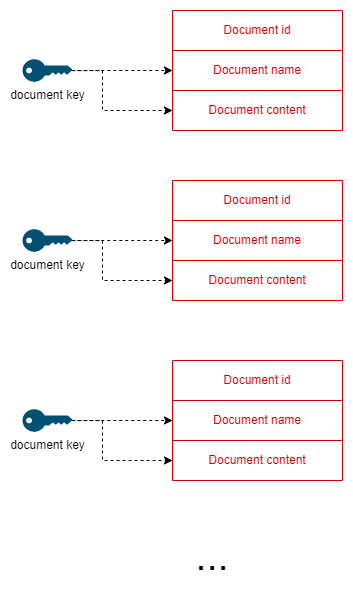

The diagram above was exported from draw.io. Its source (the exported page's mxGraphModel, read from the mxfile embedded in the PNG):
<mxGraphModel dx="1434" dy="707" grid="1" gridSize="10" guides="1" tooltips="1" connect="1" arrows="1" fold="1" page="1" pageScale="1" pageWidth="850" pageHeight="1100" background="#ffffff" math="0" shadow="0">
  <root>
    <mxCell id="0" />
    <mxCell id="1" parent="0" />
    <mxCell id="GbfNpH4WjA97PgnNfBvt-1" value="" style="shape=table;startSize=0;container=1;collapsible=0;childLayout=tableLayout;fillColor=none;strokeColor=#CC0000;" vertex="1" parent="1">
      <mxGeometry x="210" y="80" width="170" height="120" as="geometry" />
    </mxCell>
    <mxCell id="GbfNpH4WjA97PgnNfBvt-2" value="" style="shape=tableRow;horizontal=0;startSize=0;swimlaneHead=0;swimlaneBody=0;top=0;left=0;bottom=0;right=0;collapsible=0;dropTarget=0;fillColor=none;points=[[0,0.5],[1,0.5]];portConstraint=eastwest;" vertex="1" parent="GbfNpH4WjA97PgnNfBvt-1">
      <mxGeometry width="170" height="40" as="geometry" />
    </mxCell>
    <mxCell id="GbfNpH4WjA97PgnNfBvt-3" value="&lt;font color=&quot;#cc0000&quot;&gt;Document id&lt;/font&gt;" style="shape=partialRectangle;html=1;whiteSpace=wrap;connectable=0;overflow=hidden;fillColor=none;top=0;left=0;bottom=0;right=0;pointerEvents=1;" vertex="1" parent="GbfNpH4WjA97PgnNfBvt-2">
      <mxGeometry width="170" height="40" as="geometry">
        <mxRectangle width="170" height="40" as="alternateBounds" />
      </mxGeometry>
    </mxCell>
    <mxCell id="GbfNpH4WjA97PgnNfBvt-4" value="" style="shape=tableRow;horizontal=0;startSize=0;swimlaneHead=0;swimlaneBody=0;top=0;left=0;bottom=0;right=0;collapsible=0;dropTarget=0;fillColor=none;points=[[0,0.5],[1,0.5]];portConstraint=eastwest;" vertex="1" parent="GbfNpH4WjA97PgnNfBvt-1">
      <mxGeometry y="40" width="170" height="40" as="geometry" />
    </mxCell>
    <mxCell id="GbfNpH4WjA97PgnNfBvt-5" value="&lt;font color=&quot;#cc0000&quot;&gt;Document name&lt;/font&gt;" style="shape=partialRectangle;html=1;whiteSpace=wrap;connectable=0;overflow=hidden;fillColor=none;top=0;left=0;bottom=0;right=0;pointerEvents=1;" vertex="1" parent="GbfNpH4WjA97PgnNfBvt-4">
      <mxGeometry width="170" height="40" as="geometry">
        <mxRectangle width="170" height="40" as="alternateBounds" />
      </mxGeometry>
    </mxCell>
    <mxCell id="GbfNpH4WjA97PgnNfBvt-6" value="" style="shape=tableRow;horizontal=0;startSize=0;swimlaneHead=0;swimlaneBody=0;top=0;left=0;bottom=0;right=0;collapsible=0;dropTarget=0;fillColor=none;points=[[0,0.5],[1,0.5]];portConstraint=eastwest;" vertex="1" parent="GbfNpH4WjA97PgnNfBvt-1">
      <mxGeometry y="80" width="170" height="40" as="geometry" />
    </mxCell>
    <mxCell id="GbfNpH4WjA97PgnNfBvt-7" value="&lt;font color=&quot;#cc0000&quot;&gt;Document content&lt;/font&gt;" style="shape=partialRectangle;html=1;whiteSpace=wrap;connectable=0;overflow=hidden;fillColor=none;top=0;left=0;bottom=0;right=0;pointerEvents=1;" vertex="1" parent="GbfNpH4WjA97PgnNfBvt-6">
      <mxGeometry width="170" height="40" as="geometry">
        <mxRectangle width="170" height="40" as="alternateBounds" />
      </mxGeometry>
    </mxCell>
    <mxCell id="GbfNpH4WjA97PgnNfBvt-8" style="edgeStyle=orthogonalEdgeStyle;rounded=0;orthogonalLoop=1;jettySize=auto;html=1;exitX=0.24;exitY=1;exitDx=0;exitDy=0;exitPerimeter=0;dashed=1;" edge="1" parent="1" source="GbfNpH4WjA97PgnNfBvt-10" target="GbfNpH4WjA97PgnNfBvt-4">
      <mxGeometry x="0.2814" y="28" relative="1" as="geometry">
        <mxPoint x="210" y="340" as="targetPoint" />
        <Array as="points">
          <mxPoint x="72" y="140" />
        </Array>
        <mxPoint x="8" y="-20" as="offset" />
      </mxGeometry>
    </mxCell>
    <mxCell id="GbfNpH4WjA97PgnNfBvt-9" style="edgeStyle=orthogonalEdgeStyle;rounded=0;orthogonalLoop=1;jettySize=auto;html=1;dashed=1;" edge="1" parent="1" source="GbfNpH4WjA97PgnNfBvt-10" target="GbfNpH4WjA97PgnNfBvt-6">
      <mxGeometry relative="1" as="geometry">
        <Array as="points">
          <mxPoint x="140" y="140" />
          <mxPoint x="140" y="180" />
        </Array>
      </mxGeometry>
    </mxCell>
    <mxCell id="GbfNpH4WjA97PgnNfBvt-10" value="document key" style="points=[[0,0.5,0],[0.24,0,0],[0.5,0.28,0],[0.995,0.475,0],[0.5,0.72,0],[0.24,1,0]];verticalLabelPosition=bottom;sketch=0;html=1;verticalAlign=top;aspect=fixed;align=center;pointerEvents=1;shape=mxgraph.cisco19.key;fillColor=#005073;strokeColor=none;" vertex="1" parent="1">
      <mxGeometry x="60" y="128.75" width="50" height="22.5" as="geometry" />
    </mxCell>
    <mxCell id="GbfNpH4WjA97PgnNfBvt-11" value="" style="shape=table;startSize=0;container=1;collapsible=0;childLayout=tableLayout;fillColor=none;strokeColor=#CC0000;" vertex="1" parent="1">
      <mxGeometry x="210" y="250" width="170" height="120" as="geometry" />
    </mxCell>
    <mxCell id="GbfNpH4WjA97PgnNfBvt-12" value="" style="shape=tableRow;horizontal=0;startSize=0;swimlaneHead=0;swimlaneBody=0;top=0;left=0;bottom=0;right=0;collapsible=0;dropTarget=0;fillColor=none;points=[[0,0.5],[1,0.5]];portConstraint=eastwest;" vertex="1" parent="GbfNpH4WjA97PgnNfBvt-11">
      <mxGeometry width="170" height="40" as="geometry" />
    </mxCell>
    <mxCell id="GbfNpH4WjA97PgnNfBvt-13" value="&lt;font color=&quot;#cc0000&quot;&gt;Document id&lt;/font&gt;" style="shape=partialRectangle;html=1;whiteSpace=wrap;connectable=0;overflow=hidden;fillColor=none;top=0;left=0;bottom=0;right=0;pointerEvents=1;" vertex="1" parent="GbfNpH4WjA97PgnNfBvt-12">
      <mxGeometry width="170" height="40" as="geometry">
        <mxRectangle width="170" height="40" as="alternateBounds" />
      </mxGeometry>
    </mxCell>
    <mxCell id="GbfNpH4WjA97PgnNfBvt-14" value="" style="shape=tableRow;horizontal=0;startSize=0;swimlaneHead=0;swimlaneBody=0;top=0;left=0;bottom=0;right=0;collapsible=0;dropTarget=0;fillColor=none;points=[[0,0.5],[1,0.5]];portConstraint=eastwest;" vertex="1" parent="GbfNpH4WjA97PgnNfBvt-11">
      <mxGeometry y="40" width="170" height="40" as="geometry" />
    </mxCell>
    <mxCell id="GbfNpH4WjA97PgnNfBvt-15" value="&lt;font color=&quot;#cc0000&quot;&gt;Document name&lt;/font&gt;" style="shape=partialRectangle;html=1;whiteSpace=wrap;connectable=0;overflow=hidden;fillColor=none;top=0;left=0;bottom=0;right=0;pointerEvents=1;" vertex="1" parent="GbfNpH4WjA97PgnNfBvt-14">
      <mxGeometry width="170" height="40" as="geometry">
        <mxRectangle width="170" height="40" as="alternateBounds" />
      </mxGeometry>
    </mxCell>
    <mxCell id="GbfNpH4WjA97PgnNfBvt-16" value="" style="shape=tableRow;horizontal=0;startSize=0;swimlaneHead=0;swimlaneBody=0;top=0;left=0;bottom=0;right=0;collapsible=0;dropTarget=0;fillColor=none;points=[[0,0.5],[1,0.5]];portConstraint=eastwest;" vertex="1" parent="GbfNpH4WjA97PgnNfBvt-11">
      <mxGeometry y="80" width="170" height="40" as="geometry" />
    </mxCell>
    <mxCell id="GbfNpH4WjA97PgnNfBvt-17" value="&lt;font color=&quot;#cc0000&quot;&gt;Document content&lt;/font&gt;" style="shape=partialRectangle;html=1;whiteSpace=wrap;connectable=0;overflow=hidden;fillColor=none;top=0;left=0;bottom=0;right=0;pointerEvents=1;" vertex="1" parent="GbfNpH4WjA97PgnNfBvt-16">
      <mxGeometry width="170" height="40" as="geometry">
        <mxRectangle width="170" height="40" as="alternateBounds" />
      </mxGeometry>
    </mxCell>
    <mxCell id="GbfNpH4WjA97PgnNfBvt-18" style="edgeStyle=orthogonalEdgeStyle;rounded=0;orthogonalLoop=1;jettySize=auto;html=1;exitX=0.24;exitY=1;exitDx=0;exitDy=0;exitPerimeter=0;dashed=1;" edge="1" parent="1" source="GbfNpH4WjA97PgnNfBvt-20" target="GbfNpH4WjA97PgnNfBvt-14">
      <mxGeometry x="0.2814" y="28" relative="1" as="geometry">
        <mxPoint x="210" y="510" as="targetPoint" />
        <Array as="points">
          <mxPoint x="72" y="310" />
        </Array>
        <mxPoint x="8" y="-20" as="offset" />
      </mxGeometry>
    </mxCell>
    <mxCell id="GbfNpH4WjA97PgnNfBvt-19" style="edgeStyle=orthogonalEdgeStyle;rounded=0;orthogonalLoop=1;jettySize=auto;html=1;dashed=1;" edge="1" parent="1" source="GbfNpH4WjA97PgnNfBvt-20" target="GbfNpH4WjA97PgnNfBvt-16">
      <mxGeometry relative="1" as="geometry">
        <Array as="points">
          <mxPoint x="140" y="310" />
          <mxPoint x="140" y="350" />
        </Array>
      </mxGeometry>
    </mxCell>
    <mxCell id="GbfNpH4WjA97PgnNfBvt-20" value="document key" style="points=[[0,0.5,0],[0.24,0,0],[0.5,0.28,0],[0.995,0.475,0],[0.5,0.72,0],[0.24,1,0]];verticalLabelPosition=bottom;sketch=0;html=1;verticalAlign=top;aspect=fixed;align=center;pointerEvents=1;shape=mxgraph.cisco19.key;fillColor=#005073;strokeColor=none;" vertex="1" parent="1">
      <mxGeometry x="60" y="298.75" width="50" height="22.5" as="geometry" />
    </mxCell>
    <mxCell id="GbfNpH4WjA97PgnNfBvt-21" value="" style="shape=table;startSize=0;container=1;collapsible=0;childLayout=tableLayout;fillColor=none;strokeColor=#CC0000;" vertex="1" parent="1">
      <mxGeometry x="210" y="430" width="170" height="120" as="geometry" />
    </mxCell>
    <mxCell id="GbfNpH4WjA97PgnNfBvt-22" value="" style="shape=tableRow;horizontal=0;startSize=0;swimlaneHead=0;swimlaneBody=0;top=0;left=0;bottom=0;right=0;collapsible=0;dropTarget=0;fillColor=none;points=[[0,0.5],[1,0.5]];portConstraint=eastwest;" vertex="1" parent="GbfNpH4WjA97PgnNfBvt-21">
      <mxGeometry width="170" height="40" as="geometry" />
    </mxCell>
    <mxCell id="GbfNpH4WjA97PgnNfBvt-23" value="&lt;font color=&quot;#cc0000&quot;&gt;Document id&lt;/font&gt;" style="shape=partialRectangle;html=1;whiteSpace=wrap;connectable=0;overflow=hidden;fillColor=none;top=0;left=0;bottom=0;right=0;pointerEvents=1;" vertex="1" parent="GbfNpH4WjA97PgnNfBvt-22">
      <mxGeometry width="170" height="40" as="geometry">
        <mxRectangle width="170" height="40" as="alternateBounds" />
      </mxGeometry>
    </mxCell>
    <mxCell id="GbfNpH4WjA97PgnNfBvt-24" value="" style="shape=tableRow;horizontal=0;startSize=0;swimlaneHead=0;swimlaneBody=0;top=0;left=0;bottom=0;right=0;collapsible=0;dropTarget=0;fillColor=none;points=[[0,0.5],[1,0.5]];portConstraint=eastwest;" vertex="1" parent="GbfNpH4WjA97PgnNfBvt-21">
      <mxGeometry y="40" width="170" height="40" as="geometry" />
    </mxCell>
    <mxCell id="GbfNpH4WjA97PgnNfBvt-25" value="&lt;font color=&quot;#cc0000&quot;&gt;Document name&lt;/font&gt;" style="shape=partialRectangle;html=1;whiteSpace=wrap;connectable=0;overflow=hidden;fillColor=none;top=0;left=0;bottom=0;right=0;pointerEvents=1;" vertex="1" parent="GbfNpH4WjA97PgnNfBvt-24">
      <mxGeometry width="170" height="40" as="geometry">
        <mxRectangle width="170" height="40" as="alternateBounds" />
      </mxGeometry>
    </mxCell>
    <mxCell id="GbfNpH4WjA97PgnNfBvt-26" value="" style="shape=tableRow;horizontal=0;startSize=0;swimlaneHead=0;swimlaneBody=0;top=0;left=0;bottom=0;right=0;collapsible=0;dropTarget=0;fillColor=none;points=[[0,0.5],[1,0.5]];portConstraint=eastwest;" vertex="1" parent="GbfNpH4WjA97PgnNfBvt-21">
      <mxGeometry y="80" width="170" height="40" as="geometry" />
    </mxCell>
    <mxCell id="GbfNpH4WjA97PgnNfBvt-27" value="&lt;font color=&quot;#cc0000&quot;&gt;Document content&lt;/font&gt;" style="shape=partialRectangle;html=1;whiteSpace=wrap;connectable=0;overflow=hidden;fillColor=none;top=0;left=0;bottom=0;right=0;pointerEvents=1;" vertex="1" parent="GbfNpH4WjA97PgnNfBvt-26">
      <mxGeometry width="170" height="40" as="geometry">
        <mxRectangle width="170" height="40" as="alternateBounds" />
      </mxGeometry>
    </mxCell>
    <mxCell id="GbfNpH4WjA97PgnNfBvt-28" style="edgeStyle=orthogonalEdgeStyle;rounded=0;orthogonalLoop=1;jettySize=auto;html=1;exitX=0.24;exitY=1;exitDx=0;exitDy=0;exitPerimeter=0;dashed=1;" edge="1" parent="1" source="GbfNpH4WjA97PgnNfBvt-30" target="GbfNpH4WjA97PgnNfBvt-24">
      <mxGeometry x="0.2814" y="28" relative="1" as="geometry">
        <mxPoint x="210" y="690" as="targetPoint" />
        <Array as="points">
          <mxPoint x="72" y="490" />
        </Array>
        <mxPoint x="8" y="-20" as="offset" />
      </mxGeometry>
    </mxCell>
    <mxCell id="GbfNpH4WjA97PgnNfBvt-29" style="edgeStyle=orthogonalEdgeStyle;rounded=0;orthogonalLoop=1;jettySize=auto;html=1;dashed=1;" edge="1" parent="1" source="GbfNpH4WjA97PgnNfBvt-30" target="GbfNpH4WjA97PgnNfBvt-26">
      <mxGeometry relative="1" as="geometry">
        <Array as="points">
          <mxPoint x="140" y="490" />
          <mxPoint x="140" y="530" />
        </Array>
      </mxGeometry>
    </mxCell>
    <mxCell id="GbfNpH4WjA97PgnNfBvt-30" value="document key" style="points=[[0,0.5,0],[0.24,0,0],[0.5,0.28,0],[0.995,0.475,0],[0.5,0.72,0],[0.24,1,0]];verticalLabelPosition=bottom;sketch=0;html=1;verticalAlign=top;aspect=fixed;align=center;pointerEvents=1;shape=mxgraph.cisco19.key;fillColor=#005073;strokeColor=none;" vertex="1" parent="1">
      <mxGeometry x="60" y="478.75" width="50" height="22.5" as="geometry" />
    </mxCell>
    <mxCell id="GbfNpH4WjA97PgnNfBvt-31" value="&lt;font color=&quot;#000000&quot; style=&quot;font-size: 40px;&quot;&gt;...&lt;/font&gt;" style="text;html=1;strokeColor=none;fillColor=none;align=center;verticalAlign=middle;whiteSpace=wrap;rounded=0;fontColor=#CC0000;" vertex="1" parent="1">
      <mxGeometry x="220" y="610" width="60" height="30" as="geometry" />
    </mxCell>
  </root>
</mxGraphModel>